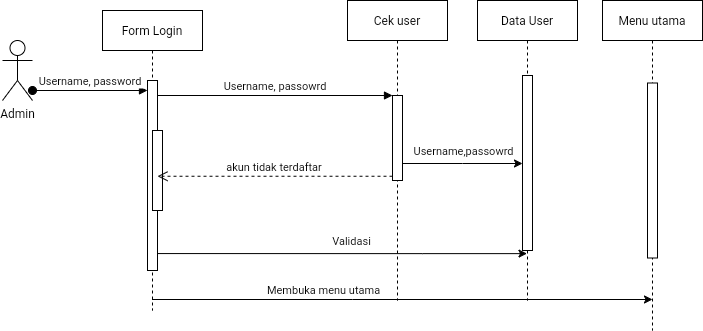

The diagram above was exported from draw.io. Its source (the exported page's mxGraphModel, read from the mxfile embedded in the PNG):
<mxGraphModel dx="326" dy="341" grid="1" gridSize="10" guides="1" tooltips="1" connect="1" arrows="1" fold="1" page="1" pageScale="1" pageWidth="850" pageHeight="1100" math="0" shadow="0">
  <root>
    <mxCell id="nlELBOsmDRyekL_EUNVF-0" />
    <mxCell id="nlELBOsmDRyekL_EUNVF-1" parent="nlELBOsmDRyekL_EUNVF-0" />
    <mxCell id="Baw2uUfS6XltXU_7-HEj-7" style="edgeStyle=orthogonalEdgeStyle;rounded=0;orthogonalLoop=1;jettySize=auto;html=1;exitX=1;exitY=0.911;exitDx=0;exitDy=0;exitPerimeter=0;" parent="nlELBOsmDRyekL_EUNVF-1" source="nlELBOsmDRyekL_EUNVF-3" target="Baw2uUfS6XltXU_7-HEj-1" edge="1">
      <mxGeometry relative="1" as="geometry">
        <mxPoint x="695" y="300" as="targetPoint" />
        <Array as="points">
          <mxPoint x="590" y="313" />
          <mxPoint x="590" y="313" />
        </Array>
      </mxGeometry>
    </mxCell>
    <mxCell id="Baw2uUfS6XltXU_7-HEj-10" value="Validasi" style="edgeLabel;html=1;align=center;verticalAlign=middle;resizable=0;points=[];" parent="Baw2uUfS6XltXU_7-HEj-7" vertex="1" connectable="0">
      <mxGeometry x="0.1262" y="3" relative="1" as="geometry">
        <mxPoint x="-15" y="-10" as="offset" />
      </mxGeometry>
    </mxCell>
    <mxCell id="Baw2uUfS6XltXU_7-HEj-11" style="edgeStyle=orthogonalEdgeStyle;rounded=0;orthogonalLoop=1;jettySize=auto;html=1;entryX=0.5;entryY=0.906;entryDx=0;entryDy=0;entryPerimeter=0;" parent="nlELBOsmDRyekL_EUNVF-1" source="nlELBOsmDRyekL_EUNVF-2" target="Baw2uUfS6XltXU_7-HEj-2" edge="1">
      <mxGeometry relative="1" as="geometry">
        <Array as="points">
          <mxPoint x="520" y="359" />
          <mxPoint x="520" y="359" />
        </Array>
      </mxGeometry>
    </mxCell>
    <mxCell id="Baw2uUfS6XltXU_7-HEj-12" value="Membuka menu utama" style="edgeLabel;html=1;align=center;verticalAlign=middle;resizable=0;points=[];" parent="Baw2uUfS6XltXU_7-HEj-11" vertex="1" connectable="0">
      <mxGeometry x="0.1409" y="-1" relative="1" as="geometry">
        <mxPoint x="-115" y="-10" as="offset" />
      </mxGeometry>
    </mxCell>
    <mxCell id="nlELBOsmDRyekL_EUNVF-2" value="Form Login" style="shape=umlLifeline;perimeter=lifelinePerimeter;container=1;collapsible=0;recursiveResize=0;rounded=0;shadow=0;strokeWidth=1;" parent="nlELBOsmDRyekL_EUNVF-1" vertex="1">
      <mxGeometry x="270" y="70" width="100" height="300" as="geometry" />
    </mxCell>
    <mxCell id="nlELBOsmDRyekL_EUNVF-3" value="" style="points=[];perimeter=orthogonalPerimeter;rounded=0;shadow=0;strokeWidth=1;" parent="nlELBOsmDRyekL_EUNVF-2" vertex="1">
      <mxGeometry x="45" y="70" width="10" height="190" as="geometry" />
    </mxCell>
    <mxCell id="nlELBOsmDRyekL_EUNVF-5" value="" style="points=[];perimeter=orthogonalPerimeter;rounded=0;shadow=0;strokeWidth=1;" parent="nlELBOsmDRyekL_EUNVF-2" vertex="1">
      <mxGeometry x="50" y="120" width="10" height="80" as="geometry" />
    </mxCell>
    <mxCell id="nlELBOsmDRyekL_EUNVF-6" value="Cek user" style="shape=umlLifeline;perimeter=lifelinePerimeter;container=1;collapsible=0;recursiveResize=0;rounded=0;shadow=0;strokeWidth=1;" parent="nlELBOsmDRyekL_EUNVF-1" vertex="1">
      <mxGeometry x="515" y="60" width="100" height="300" as="geometry" />
    </mxCell>
    <mxCell id="nlELBOsmDRyekL_EUNVF-8" value="akun tidak terdaftar" style="verticalAlign=bottom;endArrow=open;dashed=1;endSize=8;exitX=0;exitY=0.95;shadow=0;strokeWidth=1;rounded=0;" parent="nlELBOsmDRyekL_EUNVF-1" source="nlELBOsmDRyekL_EUNVF-7" target="nlELBOsmDRyekL_EUNVF-3" edge="1">
      <mxGeometry relative="1" as="geometry">
        <mxPoint x="425" y="226" as="targetPoint" />
      </mxGeometry>
    </mxCell>
    <mxCell id="nlELBOsmDRyekL_EUNVF-9" value="Username, passowrd" style="verticalAlign=bottom;endArrow=block;entryX=0;entryY=0;shadow=0;strokeWidth=1;rounded=0;" parent="nlELBOsmDRyekL_EUNVF-1" source="nlELBOsmDRyekL_EUNVF-3" target="nlELBOsmDRyekL_EUNVF-7" edge="1">
      <mxGeometry relative="1" as="geometry">
        <mxPoint x="425" y="150" as="sourcePoint" />
      </mxGeometry>
    </mxCell>
    <mxCell id="h7dC_iEIsXdigrnbTmAp-0" value="Admin" style="shape=umlActor;verticalLabelPosition=bottom;verticalAlign=top;html=1;outlineConnect=0;" parent="nlELBOsmDRyekL_EUNVF-1" vertex="1">
      <mxGeometry x="170" y="100" width="30" height="60" as="geometry" />
    </mxCell>
    <mxCell id="oG01etgQKhLq_s4N_a8B-1" value="" style="edgeStyle=orthogonalEdgeStyle;rounded=0;orthogonalLoop=1;jettySize=auto;html=1;" parent="nlELBOsmDRyekL_EUNVF-1" source="nlELBOsmDRyekL_EUNVF-7" target="oG01etgQKhLq_s4N_a8B-0" edge="1">
      <mxGeometry relative="1" as="geometry">
        <Array as="points">
          <mxPoint x="630" y="223" />
          <mxPoint x="630" y="223" />
        </Array>
      </mxGeometry>
    </mxCell>
    <mxCell id="Baw2uUfS6XltXU_7-HEj-13" value="Username,passowrd" style="edgeLabel;html=1;align=center;verticalAlign=middle;resizable=0;points=[];" parent="oG01etgQKhLq_s4N_a8B-1" vertex="1" connectable="0">
      <mxGeometry x="0.2667" y="-1" relative="1" as="geometry">
        <mxPoint x="-16" y="-14" as="offset" />
      </mxGeometry>
    </mxCell>
    <mxCell id="nlELBOsmDRyekL_EUNVF-7" value="" style="points=[];perimeter=orthogonalPerimeter;rounded=0;shadow=0;strokeWidth=1;" parent="nlELBOsmDRyekL_EUNVF-1" vertex="1">
      <mxGeometry x="560" y="155" width="10" height="85" as="geometry" />
    </mxCell>
    <mxCell id="Baw2uUfS6XltXU_7-HEj-1" value="Data User" style="shape=umlLifeline;perimeter=lifelinePerimeter;whiteSpace=wrap;html=1;container=1;collapsible=0;recursiveResize=0;outlineConnect=0;" parent="nlELBOsmDRyekL_EUNVF-1" vertex="1">
      <mxGeometry x="645" y="60" width="100" height="300" as="geometry" />
    </mxCell>
    <mxCell id="oG01etgQKhLq_s4N_a8B-0" value="" style="points=[];perimeter=orthogonalPerimeter;rounded=0;shadow=0;strokeWidth=1;" parent="nlELBOsmDRyekL_EUNVF-1" vertex="1">
      <mxGeometry x="690" y="135" width="10" height="175" as="geometry" />
    </mxCell>
    <mxCell id="Baw2uUfS6XltXU_7-HEj-2" value="Menu utama" style="shape=umlLifeline;perimeter=lifelinePerimeter;whiteSpace=wrap;html=1;container=1;collapsible=0;recursiveResize=0;outlineConnect=0;" parent="nlELBOsmDRyekL_EUNVF-1" vertex="1">
      <mxGeometry x="770" y="60" width="100" height="330" as="geometry" />
    </mxCell>
    <mxCell id="Baw2uUfS6XltXU_7-HEj-3" value="" style="points=[];perimeter=orthogonalPerimeter;rounded=0;shadow=0;strokeWidth=1;" parent="Baw2uUfS6XltXU_7-HEj-2" vertex="1">
      <mxGeometry x="45" y="82.5" width="10" height="175" as="geometry" />
    </mxCell>
    <mxCell id="nlELBOsmDRyekL_EUNVF-4" value="Username, password" style="verticalAlign=bottom;startArrow=oval;endArrow=block;startSize=8;shadow=0;strokeWidth=1;rounded=0;exitX=1;exitY=0.833;exitDx=0;exitDy=0;exitPerimeter=0;" parent="nlELBOsmDRyekL_EUNVF-1" source="h7dC_iEIsXdigrnbTmAp-0" target="nlELBOsmDRyekL_EUNVF-3" edge="1">
      <mxGeometry relative="1" as="geometry">
        <mxPoint x="255" y="140" as="sourcePoint" />
      </mxGeometry>
    </mxCell>
  </root>
</mxGraphModel>